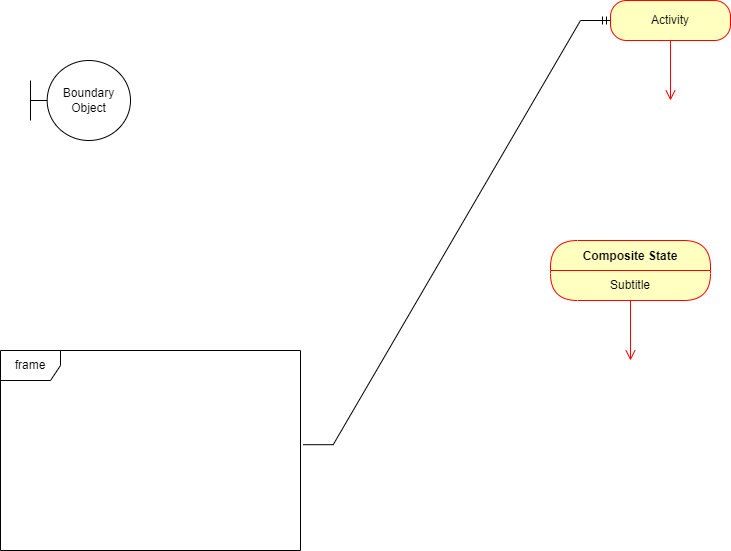

The diagram above was exported from draw.io. Its source (the exported page's mxGraphModel, read from the mxfile embedded in the PNG):
<mxGraphModel dx="1038" dy="547" grid="1" gridSize="10" guides="1" tooltips="1" connect="1" arrows="1" fold="1" page="1" pageScale="1" pageWidth="827" pageHeight="1169" math="0" shadow="0">
  <root>
    <mxCell id="0" />
    <mxCell id="1" parent="0" />
    <mxCell id="qLb0--f9JXXrBtMcCcV3-2" value="Boundary Object" style="shape=umlBoundary;whiteSpace=wrap;html=1;" vertex="1" parent="1">
      <mxGeometry x="110" y="150" width="100" height="80" as="geometry" />
    </mxCell>
    <mxCell id="qLb0--f9JXXrBtMcCcV3-3" value="Activity" style="rounded=1;whiteSpace=wrap;html=1;arcSize=40;fontColor=#000000;fillColor=#ffffc0;strokeColor=#ff0000;" vertex="1" parent="1">
      <mxGeometry x="690" y="90" width="120" height="40" as="geometry" />
    </mxCell>
    <mxCell id="qLb0--f9JXXrBtMcCcV3-4" value="" style="edgeStyle=orthogonalEdgeStyle;html=1;verticalAlign=bottom;endArrow=open;endSize=8;strokeColor=#ff0000;rounded=0;" edge="1" source="qLb0--f9JXXrBtMcCcV3-3" parent="1">
      <mxGeometry relative="1" as="geometry">
        <mxPoint x="750" y="190" as="targetPoint" />
      </mxGeometry>
    </mxCell>
    <mxCell id="qLb0--f9JXXrBtMcCcV3-5" value="frame" style="shape=umlFrame;whiteSpace=wrap;html=1;" vertex="1" parent="1">
      <mxGeometry x="80" y="440" width="300" height="200" as="geometry" />
    </mxCell>
    <mxCell id="qLb0--f9JXXrBtMcCcV3-7" value="Composite State" style="swimlane;fontStyle=1;align=center;verticalAlign=middle;childLayout=stackLayout;horizontal=1;startSize=30;horizontalStack=0;resizeParent=0;resizeLast=1;container=0;fontColor=#000000;collapsible=0;rounded=1;arcSize=30;strokeColor=#ff0000;fillColor=#ffffc0;swimlaneFillColor=#ffffc0;dropTarget=0;" vertex="1" parent="1">
      <mxGeometry x="630" y="330" width="160" height="60" as="geometry" />
    </mxCell>
    <mxCell id="qLb0--f9JXXrBtMcCcV3-8" value="Subtitle" style="text;html=1;strokeColor=none;fillColor=none;align=center;verticalAlign=middle;spacingLeft=4;spacingRight=4;whiteSpace=wrap;overflow=hidden;rotatable=0;fontColor=#000000;" vertex="1" parent="qLb0--f9JXXrBtMcCcV3-7">
      <mxGeometry y="30" width="160" height="30" as="geometry" />
    </mxCell>
    <mxCell id="qLb0--f9JXXrBtMcCcV3-9" value="" style="edgeStyle=orthogonalEdgeStyle;html=1;verticalAlign=bottom;endArrow=open;endSize=8;strokeColor=#ff0000;rounded=0;" edge="1" source="qLb0--f9JXXrBtMcCcV3-7" parent="1">
      <mxGeometry relative="1" as="geometry">
        <mxPoint x="710" y="450" as="targetPoint" />
      </mxGeometry>
    </mxCell>
    <mxCell id="qLb0--f9JXXrBtMcCcV3-10" value="" style="edgeStyle=entityRelationEdgeStyle;fontSize=12;html=1;endArrow=ERmandOne;rounded=0;exitX=1.009;exitY=0.471;exitDx=0;exitDy=0;exitPerimeter=0;entryX=0;entryY=0.5;entryDx=0;entryDy=0;" edge="1" parent="1" source="qLb0--f9JXXrBtMcCcV3-5" target="qLb0--f9JXXrBtMcCcV3-3">
      <mxGeometry width="100" height="100" relative="1" as="geometry">
        <mxPoint x="340" y="370" as="sourcePoint" />
        <mxPoint x="650" y="220" as="targetPoint" />
      </mxGeometry>
    </mxCell>
  </root>
</mxGraphModel>